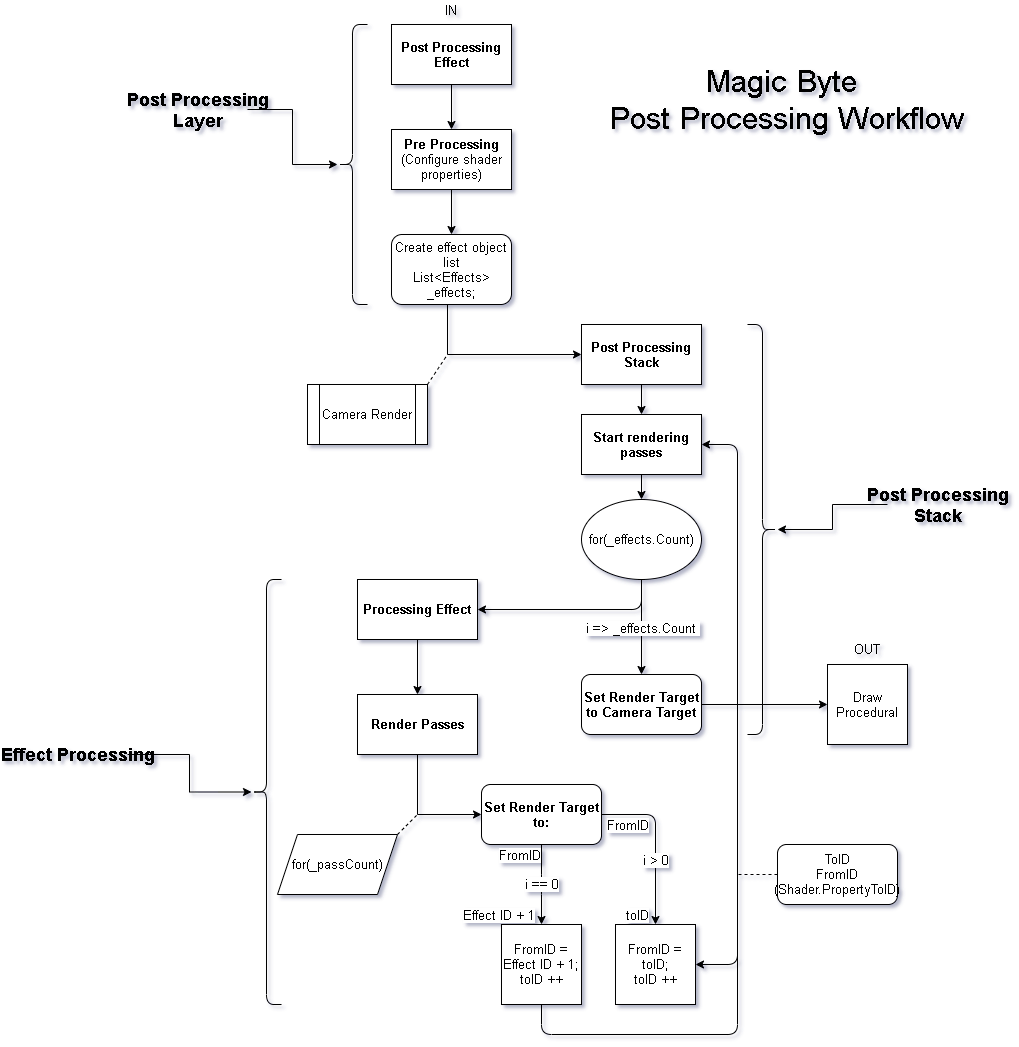

The diagram above was exported from draw.io. Its source (the exported page's mxGraphModel, read from the mxfile embedded in the PNG):
<mxGraphModel dx="2591" dy="794" grid="1" gridSize="10" guides="1" tooltips="1" connect="1" arrows="1" fold="1" page="1" pageScale="1" pageWidth="1169" pageHeight="827" background="none" math="0" shadow="1">
  <root>
    <mxCell id="WIyWlLk6GJQsqaUBKTNV-0" />
    <mxCell id="WIyWlLk6GJQsqaUBKTNV-1" parent="WIyWlLk6GJQsqaUBKTNV-0" />
    <mxCell id="NgRjbhkoCd9AZp6ia8_o-0" value="&lt;b style=&quot;font-size: 13px;&quot;&gt;Post Processing Effect&lt;/b&gt;" style="rounded=0;whiteSpace=wrap;html=1;fontSize=13;" parent="WIyWlLk6GJQsqaUBKTNV-1" vertex="1">
      <mxGeometry x="-106" y="84" width="120" height="60" as="geometry" />
    </mxCell>
    <mxCell id="NgRjbhkoCd9AZp6ia8_o-1" value="" style="endArrow=classic;html=1;exitX=0.5;exitY=1;exitDx=0;exitDy=0;fontSize=13;" parent="WIyWlLk6GJQsqaUBKTNV-1" source="NgRjbhkoCd9AZp6ia8_o-0" target="NgRjbhkoCd9AZp6ia8_o-2" edge="1">
      <mxGeometry width="50" height="50" relative="1" as="geometry">
        <mxPoint x="-70" y="304" as="sourcePoint" />
        <mxPoint x="-46" y="194" as="targetPoint" />
      </mxGeometry>
    </mxCell>
    <mxCell id="NgRjbhkoCd9AZp6ia8_o-16" style="edgeStyle=orthogonalEdgeStyle;rounded=0;orthogonalLoop=1;jettySize=auto;html=1;exitX=0.5;exitY=1;exitDx=0;exitDy=0;entryX=0.5;entryY=0;entryDx=0;entryDy=0;fontSize=13;" parent="WIyWlLk6GJQsqaUBKTNV-1" source="NgRjbhkoCd9AZp6ia8_o-2" target="NgRjbhkoCd9AZp6ia8_o-20" edge="1">
      <mxGeometry relative="1" as="geometry">
        <mxPoint x="-50" y="314" as="sourcePoint" />
        <mxPoint x="-46" y="284" as="targetPoint" />
      </mxGeometry>
    </mxCell>
    <mxCell id="NgRjbhkoCd9AZp6ia8_o-2" value="&lt;b style=&quot;font-size: 13px;&quot;&gt;Pre Processing&lt;/b&gt;&lt;br style=&quot;font-size: 13px;&quot;&gt;(Configure shader properties)" style="rounded=0;whiteSpace=wrap;html=1;fontSize=13;" parent="WIyWlLk6GJQsqaUBKTNV-1" vertex="1">
      <mxGeometry x="-106" y="189" width="120" height="60" as="geometry" />
    </mxCell>
    <mxCell id="NgRjbhkoCd9AZp6ia8_o-4" value="" style="shape=curlyBracket;whiteSpace=wrap;html=1;rounded=1;fontSize=13;" parent="WIyWlLk6GJQsqaUBKTNV-1" vertex="1">
      <mxGeometry x="-160" y="84" width="30" height="280" as="geometry" />
    </mxCell>
    <mxCell id="NgRjbhkoCd9AZp6ia8_o-6" value="" style="edgeStyle=orthogonalEdgeStyle;rounded=0;orthogonalLoop=1;jettySize=auto;html=1;fontSize=13;" parent="WIyWlLk6GJQsqaUBKTNV-1" source="NgRjbhkoCd9AZp6ia8_o-5" target="NgRjbhkoCd9AZp6ia8_o-4" edge="1">
      <mxGeometry relative="1" as="geometry" />
    </mxCell>
    <mxCell id="NgRjbhkoCd9AZp6ia8_o-5" value="Post Processing&lt;br style=&quot;font-size: 18px;&quot;&gt;Layer" style="text;strokeColor=none;fillColor=none;html=1;fontSize=18;fontStyle=1;verticalAlign=middle;align=center;" parent="WIyWlLk6GJQsqaUBKTNV-1" vertex="1">
      <mxGeometry x="-350" y="149" width="100" height="40" as="geometry" />
    </mxCell>
    <mxCell id="NgRjbhkoCd9AZp6ia8_o-9" style="edgeStyle=orthogonalEdgeStyle;rounded=0;orthogonalLoop=1;jettySize=auto;html=1;fontSize=13;" parent="WIyWlLk6GJQsqaUBKTNV-1" source="NgRjbhkoCd9AZp6ia8_o-8" target="NgRjbhkoCd9AZp6ia8_o-10" edge="1">
      <mxGeometry relative="1" as="geometry">
        <mxPoint x="144" y="564" as="targetPoint" />
      </mxGeometry>
    </mxCell>
    <mxCell id="NgRjbhkoCd9AZp6ia8_o-8" value="&lt;b style=&quot;font-size: 13px;&quot;&gt;Post Processing&lt;br style=&quot;font-size: 13px;&quot;&gt;Stack&lt;/b&gt;" style="rounded=0;whiteSpace=wrap;html=1;fontSize=13;" parent="WIyWlLk6GJQsqaUBKTNV-1" vertex="1">
      <mxGeometry x="84" y="384" width="120" height="60" as="geometry" />
    </mxCell>
    <mxCell id="NgRjbhkoCd9AZp6ia8_o-12" style="edgeStyle=orthogonalEdgeStyle;rounded=0;orthogonalLoop=1;jettySize=auto;html=1;fontSize=13;" parent="WIyWlLk6GJQsqaUBKTNV-1" source="NgRjbhkoCd9AZp6ia8_o-10" target="NgRjbhkoCd9AZp6ia8_o-11" edge="1">
      <mxGeometry relative="1" as="geometry" />
    </mxCell>
    <mxCell id="NgRjbhkoCd9AZp6ia8_o-10" value="&lt;b style=&quot;font-size: 13px;&quot;&gt;Start rendering passes&lt;/b&gt;" style="rounded=0;whiteSpace=wrap;html=1;fontSize=13;" parent="WIyWlLk6GJQsqaUBKTNV-1" vertex="1">
      <mxGeometry x="84" y="474" width="120" height="60" as="geometry" />
    </mxCell>
    <mxCell id="NgRjbhkoCd9AZp6ia8_o-11" value="for(_effects.Count)" style="ellipse;whiteSpace=wrap;html=1;fontSize=13;" parent="WIyWlLk6GJQsqaUBKTNV-1" vertex="1">
      <mxGeometry x="84" y="559" width="120" height="80" as="geometry" />
    </mxCell>
    <mxCell id="NgRjbhkoCd9AZp6ia8_o-22" style="edgeStyle=orthogonalEdgeStyle;rounded=0;orthogonalLoop=1;jettySize=auto;html=1;entryX=0;entryY=0.5;entryDx=0;entryDy=0;fontSize=13;" parent="WIyWlLk6GJQsqaUBKTNV-1" source="NgRjbhkoCd9AZp6ia8_o-20" target="NgRjbhkoCd9AZp6ia8_o-8" edge="1">
      <mxGeometry relative="1" as="geometry">
        <Array as="points">
          <mxPoint x="-50" y="414" />
        </Array>
      </mxGeometry>
    </mxCell>
    <mxCell id="NgRjbhkoCd9AZp6ia8_o-20" value="Create effect object list&lt;br style=&quot;font-size: 13px;&quot;&gt;List&amp;lt;Effects&amp;gt; _effects;" style="rounded=1;whiteSpace=wrap;html=1;fontSize=13;" parent="WIyWlLk6GJQsqaUBKTNV-1" vertex="1">
      <mxGeometry x="-106" y="294" width="120" height="70" as="geometry" />
    </mxCell>
    <mxCell id="XX7HnVse2bFmVapwRhR2-0" value="Camera Render" style="shape=process;whiteSpace=wrap;html=1;backgroundOutline=1;fontSize=13;" parent="WIyWlLk6GJQsqaUBKTNV-1" vertex="1">
      <mxGeometry x="-190" y="444" width="120" height="60" as="geometry" />
    </mxCell>
    <mxCell id="XX7HnVse2bFmVapwRhR2-1" value="" style="endArrow=none;dashed=1;html=1;exitX=1;exitY=0;exitDx=0;exitDy=0;fontSize=13;" parent="WIyWlLk6GJQsqaUBKTNV-1" source="XX7HnVse2bFmVapwRhR2-0" edge="1">
      <mxGeometry width="50" height="50" relative="1" as="geometry">
        <mxPoint x="-40" y="414" as="sourcePoint" />
        <mxPoint x="-50" y="414" as="targetPoint" />
        <Array as="points" />
      </mxGeometry>
    </mxCell>
    <mxCell id="XX7HnVse2bFmVapwRhR2-9" style="edgeStyle=orthogonalEdgeStyle;rounded=0;orthogonalLoop=1;jettySize=auto;html=1;exitX=0.5;exitY=1;exitDx=0;exitDy=0;entryX=0.5;entryY=0;entryDx=0;entryDy=0;fontSize=13;" parent="WIyWlLk6GJQsqaUBKTNV-1" source="XX7HnVse2bFmVapwRhR2-3" target="XX7HnVse2bFmVapwRhR2-8" edge="1">
      <mxGeometry relative="1" as="geometry" />
    </mxCell>
    <mxCell id="XX7HnVse2bFmVapwRhR2-3" value="&lt;b style=&quot;font-size: 13px;&quot;&gt;Processing Effect&lt;/b&gt;" style="rounded=0;whiteSpace=wrap;html=1;fontSize=13;" parent="WIyWlLk6GJQsqaUBKTNV-1" vertex="1">
      <mxGeometry x="-140" y="639" width="120" height="60" as="geometry" />
    </mxCell>
    <mxCell id="XX7HnVse2bFmVapwRhR2-4" value="" style="endArrow=classic;html=1;exitX=0.5;exitY=1;exitDx=0;exitDy=0;entryX=1;entryY=0.5;entryDx=0;entryDy=0;fontSize=13;" parent="WIyWlLk6GJQsqaUBKTNV-1" source="NgRjbhkoCd9AZp6ia8_o-11" target="XX7HnVse2bFmVapwRhR2-3" edge="1">
      <mxGeometry width="50" height="50" relative="1" as="geometry">
        <mxPoint x="-40" y="614" as="sourcePoint" />
        <mxPoint x="10" y="564" as="targetPoint" />
        <Array as="points">
          <mxPoint x="144" y="669" />
        </Array>
      </mxGeometry>
    </mxCell>
    <mxCell id="XX7HnVse2bFmVapwRhR2-5" value="" style="endArrow=classic;startArrow=classic;html=1;exitX=1;exitY=0.5;exitDx=0;exitDy=0;entryX=1;entryY=0.5;entryDx=0;entryDy=0;fontSize=13;" parent="WIyWlLk6GJQsqaUBKTNV-1" source="XX7HnVse2bFmVapwRhR2-40" target="NgRjbhkoCd9AZp6ia8_o-10" edge="1">
      <mxGeometry width="50" height="50" relative="1" as="geometry">
        <mxPoint x="-152" y="614" as="sourcePoint" />
        <mxPoint x="210" y="504" as="targetPoint" />
        <Array as="points">
          <mxPoint x="240" y="1024" />
          <mxPoint x="240" y="504" />
        </Array>
      </mxGeometry>
    </mxCell>
    <mxCell id="XX7HnVse2bFmVapwRhR2-6" value="ToID&lt;br style=&quot;font-size: 13px;&quot;&gt;FromID&lt;br style=&quot;font-size: 13px;&quot;&gt;(Shader.PropertyToID)" style="rounded=1;whiteSpace=wrap;html=1;fontSize=13;" parent="WIyWlLk6GJQsqaUBKTNV-1" vertex="1">
      <mxGeometry x="280" y="904" width="120" height="60" as="geometry" />
    </mxCell>
    <mxCell id="XX7HnVse2bFmVapwRhR2-7" value="" style="endArrow=none;dashed=1;html=1;exitX=0;exitY=0.5;exitDx=0;exitDy=0;fontSize=13;" parent="WIyWlLk6GJQsqaUBKTNV-1" source="XX7HnVse2bFmVapwRhR2-6" edge="1">
      <mxGeometry width="50" height="50" relative="1" as="geometry">
        <mxPoint x="178" y="624" as="sourcePoint" />
        <mxPoint x="240" y="934" as="targetPoint" />
      </mxGeometry>
    </mxCell>
    <mxCell id="XX7HnVse2bFmVapwRhR2-16" style="edgeStyle=orthogonalEdgeStyle;rounded=0;orthogonalLoop=1;jettySize=auto;html=1;exitX=0.5;exitY=1;exitDx=0;exitDy=0;entryX=0;entryY=0.5;entryDx=0;entryDy=0;fontSize=13;" parent="WIyWlLk6GJQsqaUBKTNV-1" source="XX7HnVse2bFmVapwRhR2-8" target="XX7HnVse2bFmVapwRhR2-15" edge="1">
      <mxGeometry relative="1" as="geometry" />
    </mxCell>
    <mxCell id="XX7HnVse2bFmVapwRhR2-8" value="&lt;b style=&quot;font-size: 13px;&quot;&gt;Render Passes&lt;/b&gt;" style="rounded=0;whiteSpace=wrap;html=1;fontSize=13;" parent="WIyWlLk6GJQsqaUBKTNV-1" vertex="1">
      <mxGeometry x="-140" y="754" width="120" height="60" as="geometry" />
    </mxCell>
    <mxCell id="XX7HnVse2bFmVapwRhR2-10" value="" style="endArrow=classic;html=1;exitX=0.5;exitY=1;exitDx=0;exitDy=0;entryX=0.5;entryY=0;entryDx=0;entryDy=0;fontSize=13;" parent="WIyWlLk6GJQsqaUBKTNV-1" source="NgRjbhkoCd9AZp6ia8_o-11" target="XX7HnVse2bFmVapwRhR2-14" edge="1">
      <mxGeometry relative="1" as="geometry">
        <mxPoint x="148" y="684" as="sourcePoint" />
        <mxPoint x="144" y="724" as="targetPoint" />
      </mxGeometry>
    </mxCell>
    <mxCell id="XX7HnVse2bFmVapwRhR2-11" value="i =&amp;gt; _effects.Count&amp;nbsp;" style="edgeLabel;resizable=0;html=1;align=center;verticalAlign=middle;fontSize=13;" parent="XX7HnVse2bFmVapwRhR2-10" connectable="0" vertex="1">
      <mxGeometry relative="1" as="geometry" />
    </mxCell>
    <mxCell id="NHlULeY3By2rgdvYNCsk-1" style="edgeStyle=orthogonalEdgeStyle;rounded=0;orthogonalLoop=1;jettySize=auto;html=1;exitX=1;exitY=0.5;exitDx=0;exitDy=0;entryX=0;entryY=0.5;entryDx=0;entryDy=0;fontSize=13;" parent="WIyWlLk6GJQsqaUBKTNV-1" source="XX7HnVse2bFmVapwRhR2-14" target="NHlULeY3By2rgdvYNCsk-0" edge="1">
      <mxGeometry relative="1" as="geometry" />
    </mxCell>
    <mxCell id="XX7HnVse2bFmVapwRhR2-14" value="&lt;b style=&quot;font-size: 13px;&quot;&gt;Set Render Target&lt;br style=&quot;font-size: 13px;&quot;&gt;to Camera Target&lt;/b&gt;" style="rounded=1;whiteSpace=wrap;html=1;fontSize=13;" parent="WIyWlLk6GJQsqaUBKTNV-1" vertex="1">
      <mxGeometry x="84" y="734" width="120" height="60" as="geometry" />
    </mxCell>
    <mxCell id="XX7HnVse2bFmVapwRhR2-15" value="&lt;b style=&quot;font-size: 13px&quot;&gt;Set Render Target to:&lt;/b&gt;" style="rounded=1;whiteSpace=wrap;html=1;fontSize=13;" parent="WIyWlLk6GJQsqaUBKTNV-1" vertex="1">
      <mxGeometry x="-16" y="844" width="120" height="60" as="geometry" />
    </mxCell>
    <mxCell id="XX7HnVse2bFmVapwRhR2-19" value="for(_passCount)" style="shape=parallelogram;perimeter=parallelogramPerimeter;whiteSpace=wrap;html=1;fixedSize=1;fontSize=13;" parent="WIyWlLk6GJQsqaUBKTNV-1" vertex="1">
      <mxGeometry x="-220" y="894" width="120" height="60" as="geometry" />
    </mxCell>
    <mxCell id="XX7HnVse2bFmVapwRhR2-20" value="" style="endArrow=none;dashed=1;html=1;exitX=1;exitY=0;exitDx=0;exitDy=0;fontSize=13;" parent="WIyWlLk6GJQsqaUBKTNV-1" source="XX7HnVse2bFmVapwRhR2-19" edge="1">
      <mxGeometry width="50" height="50" relative="1" as="geometry">
        <mxPoint x="-210" y="884" as="sourcePoint" />
        <mxPoint x="-80" y="874" as="targetPoint" />
      </mxGeometry>
    </mxCell>
    <mxCell id="XX7HnVse2bFmVapwRhR2-28" value="i == 0" style="endArrow=classic;html=1;exitX=0.5;exitY=1;exitDx=0;exitDy=0;fontSize=13;" parent="WIyWlLk6GJQsqaUBKTNV-1" source="XX7HnVse2bFmVapwRhR2-15" edge="1">
      <mxGeometry relative="1" as="geometry">
        <mxPoint x="-82" y="964" as="sourcePoint" />
        <mxPoint x="44" y="984" as="targetPoint" />
        <Array as="points">
          <mxPoint x="44" y="944" />
        </Array>
      </mxGeometry>
    </mxCell>
    <mxCell id="XX7HnVse2bFmVapwRhR2-30" value="FromID" style="edgeLabel;resizable=0;html=1;align=left;verticalAlign=bottom;fontSize=13;" parent="XX7HnVse2bFmVapwRhR2-28" connectable="0" vertex="1">
      <mxGeometry x="-1" relative="1" as="geometry">
        <mxPoint x="-44" y="20" as="offset" />
      </mxGeometry>
    </mxCell>
    <mxCell id="XX7HnVse2bFmVapwRhR2-31" value="Effect ID + 1" style="edgeLabel;resizable=0;html=1;align=right;verticalAlign=bottom;fontSize=13;" parent="XX7HnVse2bFmVapwRhR2-28" connectable="0" vertex="1">
      <mxGeometry x="1" relative="1" as="geometry">
        <mxPoint x="-6" as="offset" />
      </mxGeometry>
    </mxCell>
    <mxCell id="XX7HnVse2bFmVapwRhR2-36" value="i &amp;gt; 0" style="endArrow=classic;html=1;exitX=1;exitY=0.5;exitDx=0;exitDy=0;fontSize=13;" parent="WIyWlLk6GJQsqaUBKTNV-1" source="XX7HnVse2bFmVapwRhR2-15" edge="1">
      <mxGeometry x="0.2208" relative="1" as="geometry">
        <mxPoint x="158" y="894" as="sourcePoint" />
        <mxPoint x="158" y="984" as="targetPoint" />
        <Array as="points">
          <mxPoint x="158" y="874" />
        </Array>
        <mxPoint as="offset" />
      </mxGeometry>
    </mxCell>
    <mxCell id="XX7HnVse2bFmVapwRhR2-37" value="FromID" style="edgeLabel;resizable=0;html=1;align=left;verticalAlign=bottom;fontSize=13;" parent="XX7HnVse2bFmVapwRhR2-36" connectable="0" vertex="1">
      <mxGeometry x="-1" relative="1" as="geometry">
        <mxPoint x="4" y="20" as="offset" />
      </mxGeometry>
    </mxCell>
    <mxCell id="XX7HnVse2bFmVapwRhR2-38" value="toID" style="edgeLabel;resizable=0;html=1;align=right;verticalAlign=bottom;fontSize=13;" parent="XX7HnVse2bFmVapwRhR2-36" connectable="0" vertex="1">
      <mxGeometry x="1" relative="1" as="geometry">
        <mxPoint x="-6" as="offset" />
      </mxGeometry>
    </mxCell>
    <mxCell id="XX7HnVse2bFmVapwRhR2-39" value="FromID = Effect ID + 1;&lt;br style=&quot;font-size: 13px;&quot;&gt;toID ++" style="whiteSpace=wrap;html=1;aspect=fixed;fontSize=13;" parent="WIyWlLk6GJQsqaUBKTNV-1" vertex="1">
      <mxGeometry x="4" y="984" width="80" height="80" as="geometry" />
    </mxCell>
    <mxCell id="XX7HnVse2bFmVapwRhR2-40" value="FromID = toID;&lt;br style=&quot;font-size: 13px;&quot;&gt;toID ++" style="whiteSpace=wrap;html=1;aspect=fixed;fontSize=13;" parent="WIyWlLk6GJQsqaUBKTNV-1" vertex="1">
      <mxGeometry x="118" y="984" width="80" height="80" as="geometry" />
    </mxCell>
    <mxCell id="XX7HnVse2bFmVapwRhR2-42" value="" style="endArrow=none;html=1;entryX=0.5;entryY=1;entryDx=0;entryDy=0;fontSize=13;" parent="WIyWlLk6GJQsqaUBKTNV-1" target="XX7HnVse2bFmVapwRhR2-39" edge="1">
      <mxGeometry width="50" height="50" relative="1" as="geometry">
        <mxPoint x="240" y="964" as="sourcePoint" />
        <mxPoint x="150" y="924" as="targetPoint" />
        <Array as="points">
          <mxPoint x="240" y="1094" />
          <mxPoint x="44" y="1094" />
        </Array>
      </mxGeometry>
    </mxCell>
    <mxCell id="XX7HnVse2bFmVapwRhR2-43" value="" style="shape=curlyBracket;whiteSpace=wrap;html=1;rounded=1;fontSize=13;" parent="WIyWlLk6GJQsqaUBKTNV-1" vertex="1">
      <mxGeometry x="-246" y="639" width="30" height="425" as="geometry" />
    </mxCell>
    <mxCell id="XX7HnVse2bFmVapwRhR2-44" value="" style="edgeStyle=orthogonalEdgeStyle;rounded=0;orthogonalLoop=1;jettySize=auto;html=1;fontSize=13;" parent="WIyWlLk6GJQsqaUBKTNV-1" source="XX7HnVse2bFmVapwRhR2-45" target="XX7HnVse2bFmVapwRhR2-43" edge="1">
      <mxGeometry relative="1" as="geometry" />
    </mxCell>
    <mxCell id="XX7HnVse2bFmVapwRhR2-45" value="Effect Processing&lt;br style=&quot;font-size: 18px;&quot;&gt;" style="text;strokeColor=none;fillColor=none;html=1;fontSize=18;fontStyle=1;verticalAlign=middle;align=center;spacing=3;" parent="WIyWlLk6GJQsqaUBKTNV-1" vertex="1">
      <mxGeometry x="-470" y="794" width="100" height="40" as="geometry" />
    </mxCell>
    <mxCell id="XX7HnVse2bFmVapwRhR2-47" value="" style="shape=curlyBracket;whiteSpace=wrap;html=1;rounded=1;direction=west;fontSize=13;" parent="WIyWlLk6GJQsqaUBKTNV-1" vertex="1">
      <mxGeometry x="250" y="384" width="30" height="410" as="geometry" />
    </mxCell>
    <mxCell id="XX7HnVse2bFmVapwRhR2-48" value="" style="edgeStyle=orthogonalEdgeStyle;rounded=0;orthogonalLoop=1;jettySize=auto;html=1;fontSize=13;" parent="WIyWlLk6GJQsqaUBKTNV-1" source="XX7HnVse2bFmVapwRhR2-49" target="XX7HnVse2bFmVapwRhR2-47" edge="1">
      <mxGeometry relative="1" as="geometry" />
    </mxCell>
    <mxCell id="XX7HnVse2bFmVapwRhR2-49" value="Post Processing&lt;br style=&quot;font-size: 18px;&quot;&gt;Stack" style="text;strokeColor=none;fillColor=none;html=1;fontSize=18;fontStyle=1;verticalAlign=middle;align=center;direction=west;" parent="WIyWlLk6GJQsqaUBKTNV-1" vertex="1">
      <mxGeometry x="390" y="544" width="100" height="40" as="geometry" />
    </mxCell>
    <mxCell id="NHlULeY3By2rgdvYNCsk-0" value="Draw Procedural" style="whiteSpace=wrap;html=1;aspect=fixed;fontSize=13;" parent="WIyWlLk6GJQsqaUBKTNV-1" vertex="1">
      <mxGeometry x="330" y="724" width="80" height="80" as="geometry" />
    </mxCell>
    <mxCell id="NHlULeY3By2rgdvYNCsk-2" value="OUT" style="text;html=1;strokeColor=none;fillColor=none;align=center;verticalAlign=middle;whiteSpace=wrap;rounded=0;fontSize=13;" parent="WIyWlLk6GJQsqaUBKTNV-1" vertex="1">
      <mxGeometry x="350" y="699" width="40" height="20" as="geometry" />
    </mxCell>
    <mxCell id="NHlULeY3By2rgdvYNCsk-4" value="IN" style="text;html=1;strokeColor=none;fillColor=none;align=center;verticalAlign=middle;whiteSpace=wrap;rounded=0;fontSize=13;" parent="WIyWlLk6GJQsqaUBKTNV-1" vertex="1">
      <mxGeometry x="-66" y="60" width="40" height="20" as="geometry" />
    </mxCell>
    <mxCell id="6W7g6DHETJKadoqZblWV-0" value="&lt;font style=&quot;font-size: 31px&quot;&gt;Magic Byte &lt;br&gt;Post Processing Workflow&lt;/font&gt;" style="text;html=1;strokeColor=none;fillColor=none;align=center;verticalAlign=middle;whiteSpace=wrap;rounded=0;fontSize=18;" parent="WIyWlLk6GJQsqaUBKTNV-1" vertex="1">
      <mxGeometry x="84" y="149" width="410" height="20" as="geometry" />
    </mxCell>
  </root>
</mxGraphModel>